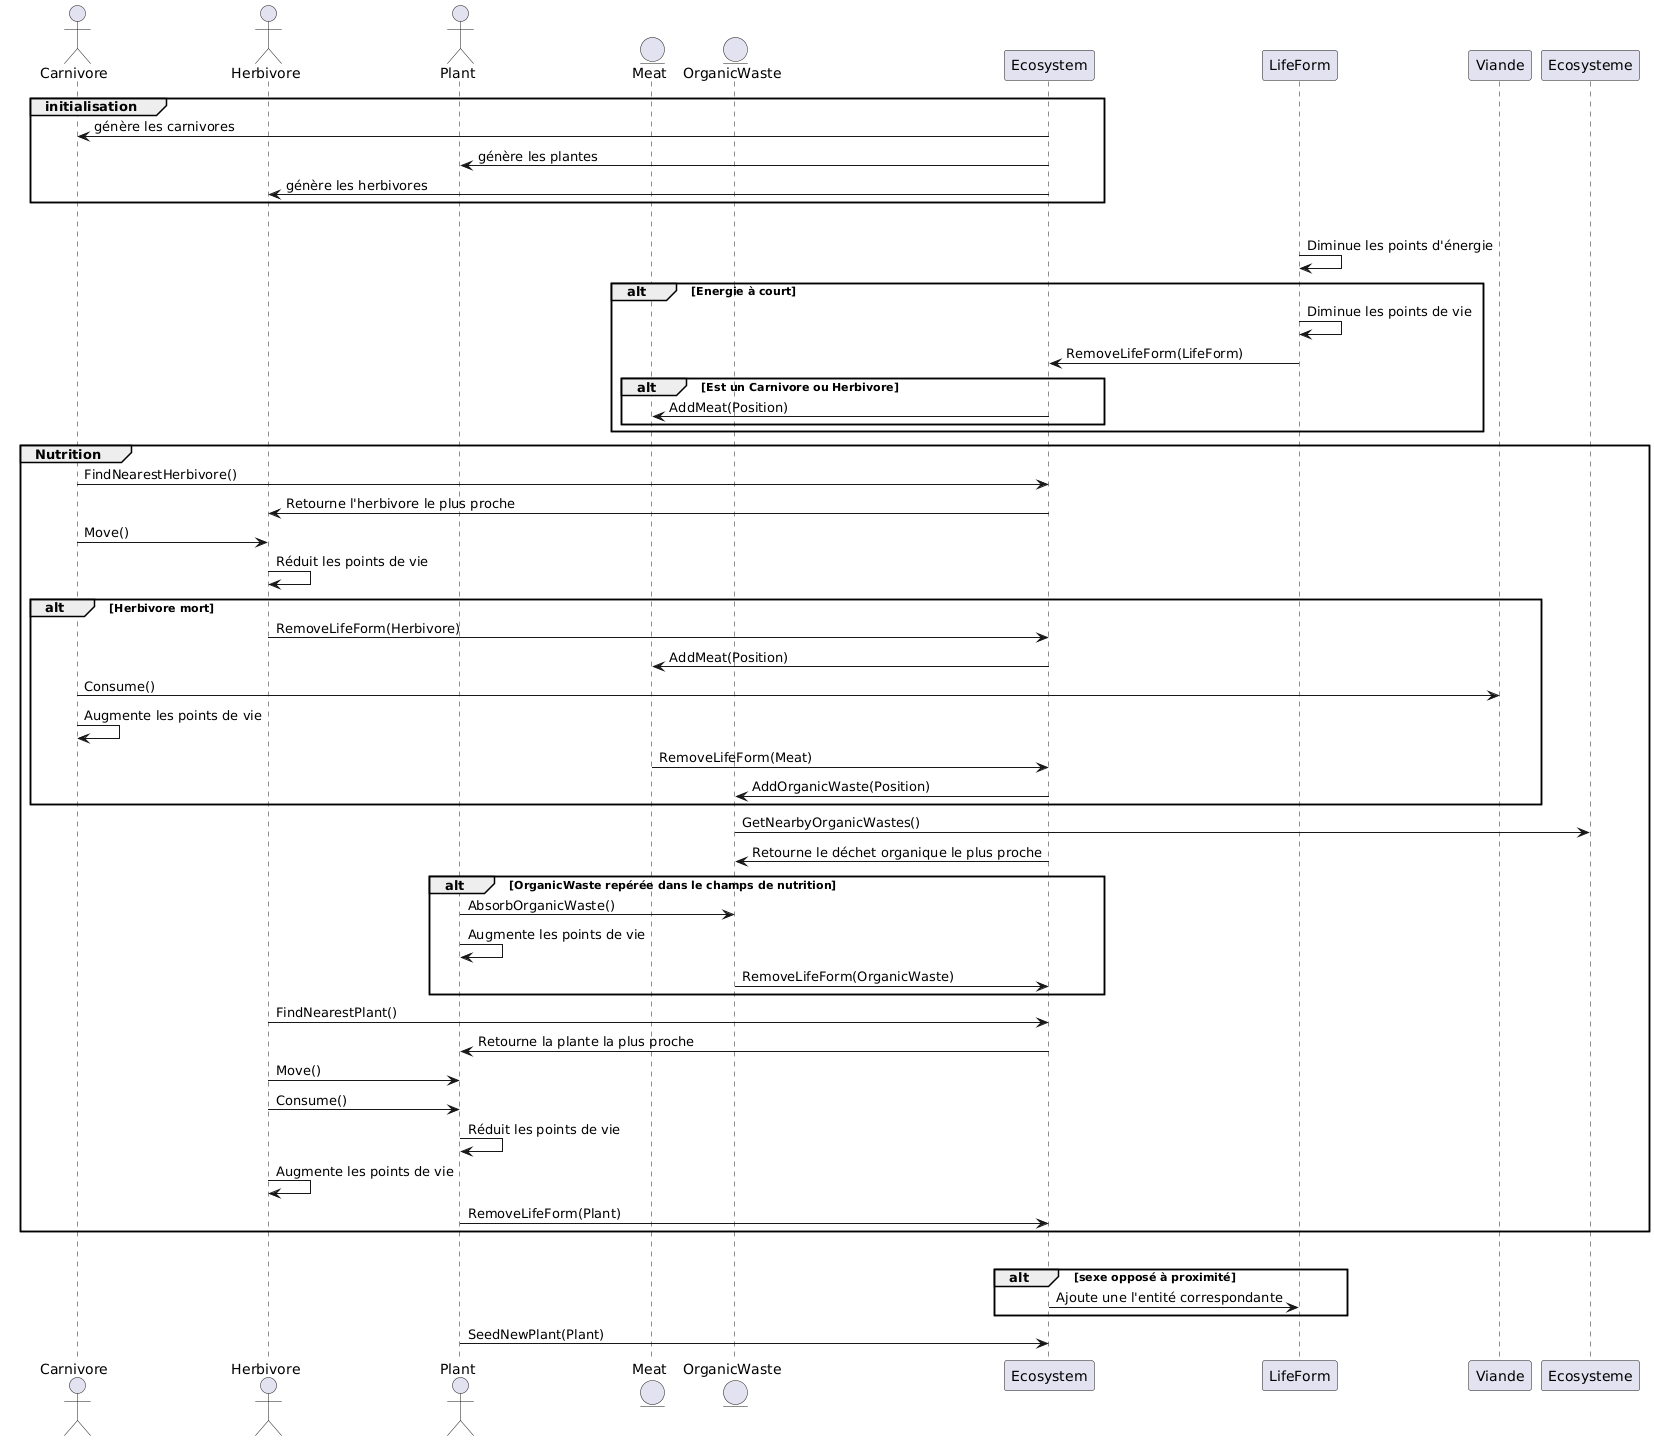

The diagram above was rendered by PlantUML. Its source (embedded in the PNG):
@startuml
actor Carnivore
actor Herbivore
actor Plant
entity Meat
entity OrganicWaste
Participant Ecosystem

group initialisation
Ecosystem->Carnivore : génère les carnivores
Ecosystem->Plant : génère les plantes
Ecosystem->Herbivore : génère les herbivores
end
group cycle de vie
LifeForm -> LifeForm : Diminue les points d'énergie
alt Energie à court
LifeForm-> LifeForm : Diminue les points de vie
LifeForm -> Ecosystem : RemoveLifeForm(LifeForm)
 alt Est un Carnivore ou Herbivore
  Ecosystem -> Meat : AddMeat(Position)
 end
end


group Nutrition
Carnivore -> Ecosystem : FindNearestHerbivore()
Ecosystem -> Herbivore : Retourne l'herbivore le plus proche
Carnivore -> Herbivore : Move()
Herbivore -> Herbivore : Réduit les points de vie

alt Herbivore mort
    Herbivore -> Ecosystem : RemoveLifeForm(Herbivore)
    Ecosystem -> Meat : AddMeat(Position)
    Carnivore -> Viande : Consume()
    Carnivore -> Carnivore : Augmente les points de vie
    Meat -> Ecosystem : RemoveLifeForm(Meat)
    Ecosystem -> OrganicWaste : AddOrganicWaste(Position)
end

OrganicWaste -> Ecosysteme : GetNearbyOrganicWastes()
Ecosystem -> OrganicWaste : Retourne le déchet organique le plus proche
alt OrganicWaste repérée dans le champs de nutrition
    Plant -> OrganicWaste : AbsorbOrganicWaste()
    Plant->Plant : Augmente les points de vie
    OrganicWaste -> Ecosystem : RemoveLifeForm(OrganicWaste)
end

Herbivore -> Ecosystem : FindNearestPlant()
Ecosystem -> Plant : Retourne la plante la plus proche
Herbivore -> Plant : Move()
Herbivore -> Plant : Consume()
Plant -> Plant : Réduit les points de vie
Herbivore -> Herbivore : Augmente les points de vie
Plant->Ecosystem : RemoveLifeForm(Plant)
end

group Reproduction
alt sexe opposé à proximité
Ecosystem -> LifeForm : Ajoute une l'entité correspondante
end
Plant -> Ecosystem: SeedNewPlant(Plant)
@enduml